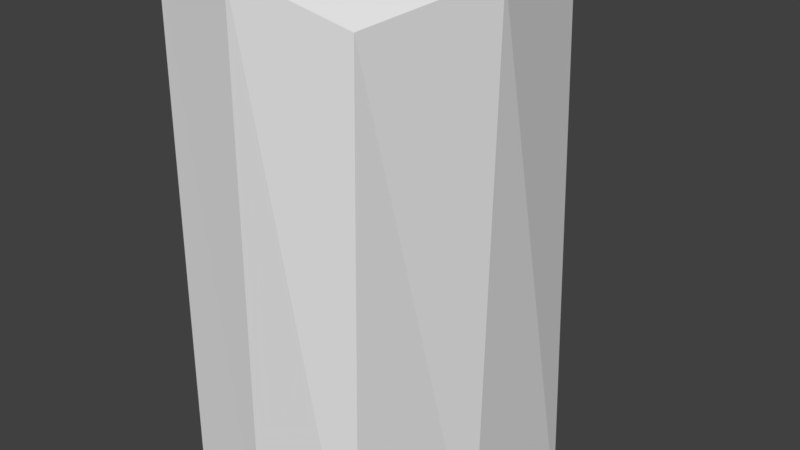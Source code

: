 # Source: stone.blend  (saved by Blender 2.78.0; exported with 4.5.12 LTS)
import bpy
from mathutils import Matrix  # noqa: F401  (used for matrix-valued properties, if any)

bpy.ops.wm.read_factory_settings(use_empty=True)
scene = bpy.context.scene
scene.name = 'Scene'

# ---- collections
col_collection_1 = bpy.data.collections.new('Collection 1'); scene.collection.children.link(col_collection_1)

# ---- materials (node trees are filled in below, after node groups)
mat_stone = bpy.data.materials.new('stone')
mat_stone.alpha_threshold = 0.0
mat_stone.use_transparent_shadow = False
mat_stone.roughness = 0.5
mat_stone.line_color = (0.0, 0.0, 0.0, 1.0)

# ---- material node trees

# ---- world
world_world = bpy.data.worlds.new('World'); scene.world = world_world
world_world.color = (0.05088, 0.05088, 0.05088)
world_world.use_sun_shadow = False
world_world.sun_shadow_jitter_overblur = 0.0
world_world.cycles.sampling_method = 'MANUAL'

# ---- cameras
cam_camera = bpy.data.cameras.new('Camera')
cam_camera.clip_end = 100.0
cam_camera.lens = 35.0
cam_camera.sensor_width = 32.0
cam_camera.sensor_height = 18.0
cam_camera.ortho_scale = 7.314
cam_camera.dof.focus_distance = 0.0
cam_camera.dof.aperture_fstop = 128.0

# ---- meshes
me_cube = bpy.data.meshes.new('Cube')
me_cube.from_pydata([(-1.839, -1.729, -4.0), (-1.697, -1.571, 3.653), (-1.844, 1.644, -4.0), (-1.72, 1.552, 3.574), (1.703, -1.763, -4.0), (1.549, -1.482, 3.4), (1.895, 1.882, -4.0), (1.658, 1.587, 3.69), (-1.963, 0.0, -4.0), (-1.821, 2.372e-08, 3.842), (2.0, 0.0, -4.0), (1.947, 0.09732, 3.763), (-0.04567, 1.881, -4.0), (-0.05882, 1.684, 3.855), (-0.01827, -1.973, -4.0), (0.0396, -1.828, 3.811), (0.0, 0.0, 4.0)], [], [(8, 9, 3, 2), (12, 13, 7, 6), (10, 11, 5, 4), (14, 15, 1, 0), (16, 9, 1, 15), (13, 3, 9, 16), (6, 7, 11, 10), (0, 1, 9, 8), (7, 13, 16, 11), (11, 16, 15, 5), (4, 5, 15, 14), (2, 3, 13, 12)])
_uv = me_cube.uv_layers.new(name='UVMap')
_uv.uv.foreach_set('vector', [0.125, 0.125, 0.625, 0.125, 0.625, 0.25, 0.125, 0.25, 0.125, 0.375, 0.625, 0.375, 0.625, 0.5, 0.125, 0.5, 0.125, 0.625, 0.625, 0.625, 0.625, 0.75, 0.125, 0.75, 0.125, 0.875, 0.625, 0.875, 0.625, 1.0, 0.125, 1.0, 0.75, 0.625, 0.875, 0.625, 0.875, 0.75, 0.75, 0.75, 0.75, 0.5, 0.875, 0.5, 0.875, 0.625, 0.75, 0.625, 0.125, 0.5, 0.625, 0.5, 0.625, 0.625, 0.125, 0.625, 0.125, 0.0, 0.625, 0.0, 0.625, 0.125, 0.125, 0.125, 0.625, 0.5, 0.75, 0.5, 0.75, 0.625, 0.625, 0.625, 0.625, 0.625, 0.75, 0.625, 0.75, 0.75, 0.625, 0.75, 0.125, 0.75, 0.625, 0.75, 0.625, 0.875, 0.125, 0.875, 0.125, 0.25, 0.625, 0.25, 0.625, 0.375, 0.125, 0.375])
me_cube.materials.append(mat_stone)
me_cube.use_remesh_preserve_volume = False
me_cube.use_remesh_preserve_attributes = False
me_cube.use_mirror_vertex_groups = False
me_cube.update()

# ---- objects
ob_cube = bpy.data.objects.new('Cube', me_cube)
ob_camera = bpy.data.objects.new('Camera', cam_camera)

# ---- transforms, parenting, visibility, modifiers, constraints
ob_cube.location = (0.0, 0.0, 0.0)
ob_cube.lock_rotations_4d = False
ob_cube.empty_display_type = 'ARROWS'
ob_cube.lineart.crease_threshold = 0.0
ob_camera.location = (7.481, -6.508, 5.344)
ob_camera.rotation_euler = (1.109, 0.0, 0.8149)
ob_camera.lock_rotations_4d = False
ob_camera.empty_display_type = 'ARROWS'
ob_camera.color = (0.0, 0.0, 0.0, 0.0)
ob_camera.display_type = 'WIRE'
ob_camera.lineart.crease_threshold = 0.0

# ---- collection membership
col_collection_1.objects.link(ob_cube)
col_collection_1.objects.link(ob_camera)

# ---- scene / render settings (as saved in the file)
scene.camera = ob_camera
scene.frame_start = 1; scene.frame_end = 250; scene.frame_set(1)
scene.render.engine = 'BLENDER_EEVEE_NEXT'
scene.render.resolution_percentage = 50
scene.render.dither_intensity = 0.0
scene.cycles.use_denoising = False
scene.cycles.samples = 128
scene.cycles.sampling_pattern = 'TABULATED_SOBOL'
scene.cycles.light_sampling_threshold = 0.0
scene.cycles.use_adaptive_sampling = False
scene.cycles.use_light_tree = False
scene.cycles.blur_glossy = 0.0
scene.cycles.sample_clamp_indirect = 0.0
scene.view_settings.view_transform = 'Standard'
bpy.context.view_layer.update()

# ---- added for rendering (the .blend has no usable light): sun
light_auto_sun = bpy.data.lights.new('AutoSun', 'SUN')
light_auto_sun.energy = 3.0
light_auto_sun.angle = 0.0523599
ob_auto_sun = bpy.data.objects.new('AutoSun', light_auto_sun)
scene.collection.objects.link(ob_auto_sun)
ob_auto_sun.rotation_euler = (0.872665, 0.174533, 0.523599)
bpy.context.view_layer.update()
